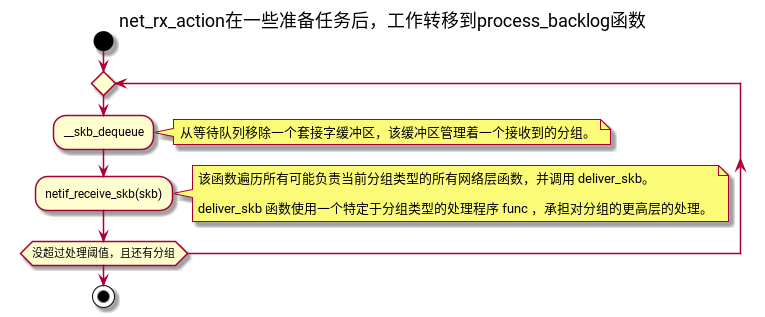

The diagram above was rendered by PlantUML. Its source (embedded in the PNG):
@startuml
title net_rx_action在一些准备任务后，工作转移到process_backlog函数
start
repeat
:__skb_dequeue;
note right
从等待队列移除一个套接字缓冲区，该缓冲区管理着一个接收到的分组。
end note
:netif_receive_skb(skb);
note right
该函数遍历所有可能负责当前分组类型的所有网络层函数，并调用 deliver_skb。

deliver_skb 函数使用一个特定于分组类型的处理程序 func ，承担对分组的更高层的处理。
end note
repeat while (没超过处理阈值，且还有分组)
stop
@enduml